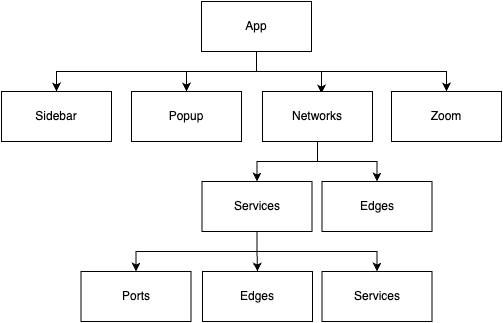

The diagram above was exported from draw.io. Its source (the exported page's mxGraphModel, read from the mxfile embedded in the PNG):
<mxGraphModel dx="636" dy="394" grid="1" gridSize="10" guides="1" tooltips="1" connect="1" arrows="1" fold="1" page="1" pageScale="1" pageWidth="827" pageHeight="1169" math="0" shadow="0">
  <root>
    <mxCell id="0" />
    <mxCell id="1" parent="0" />
    <mxCell id="hqPntmZj4burFC7dOa-M-12" style="edgeStyle=orthogonalEdgeStyle;rounded=0;orthogonalLoop=1;jettySize=auto;html=1;entryX=0.5;entryY=0;entryDx=0;entryDy=0;exitX=0.5;exitY=1;exitDx=0;exitDy=0;" edge="1" parent="1" source="hqPntmZj4burFC7dOa-M-1" target="hqPntmZj4burFC7dOa-M-2">
      <mxGeometry relative="1" as="geometry" />
    </mxCell>
    <mxCell id="hqPntmZj4burFC7dOa-M-14" style="edgeStyle=orthogonalEdgeStyle;rounded=0;orthogonalLoop=1;jettySize=auto;html=1;" edge="1" parent="1" source="hqPntmZj4burFC7dOa-M-1" target="hqPntmZj4burFC7dOa-M-3">
      <mxGeometry relative="1" as="geometry" />
    </mxCell>
    <mxCell id="hqPntmZj4burFC7dOa-M-15" style="edgeStyle=orthogonalEdgeStyle;rounded=0;orthogonalLoop=1;jettySize=auto;html=1;entryX=0.545;entryY=0.04;entryDx=0;entryDy=0;entryPerimeter=0;exitX=0.5;exitY=1;exitDx=0;exitDy=0;" edge="1" parent="1" source="hqPntmZj4burFC7dOa-M-1">
      <mxGeometry relative="1" as="geometry">
        <mxPoint x="509.94999999999993" y="182" as="targetPoint" />
        <Array as="points">
          <mxPoint x="445" y="160" />
          <mxPoint x="510" y="160" />
        </Array>
      </mxGeometry>
    </mxCell>
    <mxCell id="hqPntmZj4burFC7dOa-M-26" style="edgeStyle=orthogonalEdgeStyle;rounded=0;orthogonalLoop=1;jettySize=auto;html=1;entryX=0.5;entryY=0;entryDx=0;entryDy=0;" edge="1" parent="1" source="hqPntmZj4burFC7dOa-M-1" target="hqPntmZj4burFC7dOa-M-7">
      <mxGeometry relative="1" as="geometry">
        <Array as="points">
          <mxPoint x="445" y="160" />
          <mxPoint x="635" y="160" />
        </Array>
      </mxGeometry>
    </mxCell>
    <mxCell id="hqPntmZj4burFC7dOa-M-1" value="App" style="html=1;whiteSpace=wrap;" vertex="1" parent="1">
      <mxGeometry x="390" y="90" width="110" height="50" as="geometry" />
    </mxCell>
    <mxCell id="hqPntmZj4burFC7dOa-M-2" value="Sidebar" style="html=1;whiteSpace=wrap;" vertex="1" parent="1">
      <mxGeometry x="190" y="180" width="110" height="50" as="geometry" />
    </mxCell>
    <mxCell id="hqPntmZj4burFC7dOa-M-3" value="Popup" style="html=1;whiteSpace=wrap;" vertex="1" parent="1">
      <mxGeometry x="320" y="180" width="110" height="50" as="geometry" />
    </mxCell>
    <mxCell id="hqPntmZj4burFC7dOa-M-16" style="edgeStyle=orthogonalEdgeStyle;rounded=0;orthogonalLoop=1;jettySize=auto;html=1;" edge="1" parent="1" target="hqPntmZj4burFC7dOa-M-6">
      <mxGeometry relative="1" as="geometry">
        <mxPoint x="505" y="230" as="sourcePoint" />
      </mxGeometry>
    </mxCell>
    <mxCell id="hqPntmZj4burFC7dOa-M-18" style="edgeStyle=orthogonalEdgeStyle;rounded=0;orthogonalLoop=1;jettySize=auto;html=1;entryX=0.5;entryY=0;entryDx=0;entryDy=0;" edge="1" parent="1" source="hqPntmZj4burFC7dOa-M-6" target="hqPntmZj4burFC7dOa-M-8">
      <mxGeometry relative="1" as="geometry" />
    </mxCell>
    <mxCell id="hqPntmZj4burFC7dOa-M-19" style="edgeStyle=orthogonalEdgeStyle;rounded=0;orthogonalLoop=1;jettySize=auto;html=1;entryX=0.5;entryY=0;entryDx=0;entryDy=0;" edge="1" parent="1" source="hqPntmZj4burFC7dOa-M-6" target="hqPntmZj4burFC7dOa-M-9">
      <mxGeometry relative="1" as="geometry" />
    </mxCell>
    <mxCell id="hqPntmZj4burFC7dOa-M-6" value="Networks" style="html=1;whiteSpace=wrap;" vertex="1" parent="1">
      <mxGeometry x="451" y="180" width="110" height="50" as="geometry" />
    </mxCell>
    <mxCell id="hqPntmZj4burFC7dOa-M-7" value="Zoom" style="html=1;whiteSpace=wrap;" vertex="1" parent="1">
      <mxGeometry x="580" y="180" width="110" height="50" as="geometry" />
    </mxCell>
    <mxCell id="hqPntmZj4burFC7dOa-M-23" style="edgeStyle=orthogonalEdgeStyle;rounded=0;orthogonalLoop=1;jettySize=auto;html=1;entryX=0.5;entryY=0;entryDx=0;entryDy=0;" edge="1" parent="1" source="hqPntmZj4burFC7dOa-M-8" target="hqPntmZj4burFC7dOa-M-10">
      <mxGeometry relative="1" as="geometry" />
    </mxCell>
    <mxCell id="hqPntmZj4burFC7dOa-M-24" style="edgeStyle=orthogonalEdgeStyle;rounded=0;orthogonalLoop=1;jettySize=auto;html=1;entryX=0.5;entryY=0;entryDx=0;entryDy=0;" edge="1" parent="1" source="hqPntmZj4burFC7dOa-M-8" target="hqPntmZj4burFC7dOa-M-11">
      <mxGeometry relative="1" as="geometry">
        <Array as="points">
          <mxPoint x="445.5" y="340" />
          <mxPoint x="324.5" y="340" />
        </Array>
      </mxGeometry>
    </mxCell>
    <mxCell id="hqPntmZj4burFC7dOa-M-25" style="edgeStyle=orthogonalEdgeStyle;rounded=0;orthogonalLoop=1;jettySize=auto;html=1;entryX=0.5;entryY=0;entryDx=0;entryDy=0;" edge="1" parent="1" source="hqPntmZj4burFC7dOa-M-8" target="hqPntmZj4burFC7dOa-M-22">
      <mxGeometry relative="1" as="geometry">
        <Array as="points">
          <mxPoint x="445.5" y="340" />
          <mxPoint x="565.5" y="340" />
        </Array>
      </mxGeometry>
    </mxCell>
    <mxCell id="hqPntmZj4burFC7dOa-M-8" value="Services" style="html=1;whiteSpace=wrap;" vertex="1" parent="1">
      <mxGeometry x="390.5" y="270" width="110" height="50" as="geometry" />
    </mxCell>
    <mxCell id="hqPntmZj4burFC7dOa-M-9" value="Edges" style="html=1;whiteSpace=wrap;" vertex="1" parent="1">
      <mxGeometry x="510.5" y="270" width="110" height="50" as="geometry" />
    </mxCell>
    <mxCell id="hqPntmZj4burFC7dOa-M-10" value="Edges" style="html=1;whiteSpace=wrap;" vertex="1" parent="1">
      <mxGeometry x="391" y="360" width="110" height="50" as="geometry" />
    </mxCell>
    <mxCell id="hqPntmZj4burFC7dOa-M-11" value="Ports" style="html=1;whiteSpace=wrap;" vertex="1" parent="1">
      <mxGeometry x="269.5" y="360" width="110" height="50" as="geometry" />
    </mxCell>
    <mxCell id="hqPntmZj4burFC7dOa-M-22" value="Services" style="html=1;whiteSpace=wrap;" vertex="1" parent="1">
      <mxGeometry x="510.5" y="360" width="110" height="50" as="geometry" />
    </mxCell>
  </root>
</mxGraphModel>